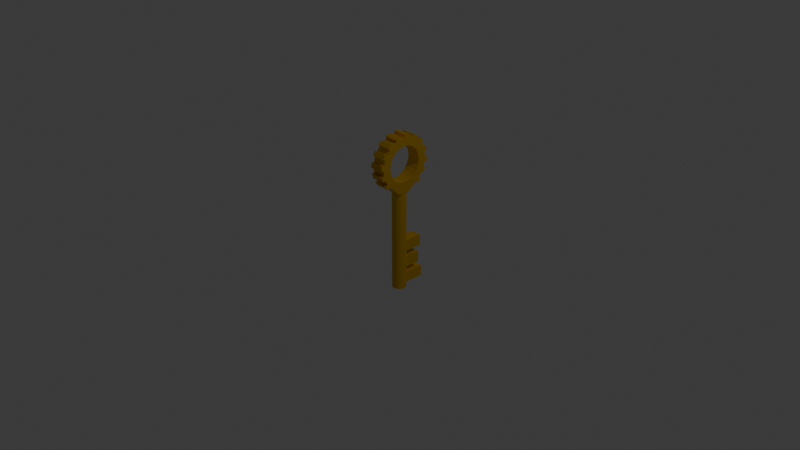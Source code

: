 # Source: key.blend  (saved by Blender 4.0.36; exported with 4.5.12 LTS)
import bpy
from mathutils import Matrix  # noqa: F401  (used for matrix-valued properties, if any)

bpy.ops.wm.read_factory_settings(use_empty=True)
scene = bpy.context.scene
scene.name = 'Scene'

# ---- collections
col_collection = bpy.data.collections.new('Collection'); scene.collection.children.link(col_collection)

# ---- materials (node trees are filled in below, after node groups)
mat_material_001 = bpy.data.materials.new('Material.001')
mat_material_001.use_transparent_shadow = False

# ---- node groups
ng_auto_smooth = bpy.data.node_groups.new('Auto Smooth', 'GeometryNodeTree')
_s = ng_auto_smooth.interface.new_socket(name='Geometry', in_out='OUTPUT', socket_type='NodeSocketGeometry')
_s = ng_auto_smooth.interface.new_socket(name='Geometry', in_out='INPUT', socket_type='NodeSocketGeometry')
_s = ng_auto_smooth.interface.new_socket(name='Angle', in_out='INPUT', socket_type='NodeSocketFloat')
_s.subtype = 'ANGLE'
_s.min_value = 0.0
_s.max_value = 3.142
ng_auto_smooth.is_modifier = True
_N = ng_auto_smooth.nodes; _L = ng_auto_smooth.links
n0 = _N.new('NodeGroupOutput'); n0.name = 'Group Output'; n0.location = (480, -100)
n1 = _N.new('NodeGroupInput'); n1.name = 'Group Input'; n1.location = (-420, -300)
n2 = _N.new('NodeGroupInput'); n2.name = 'Group Input.001'; n2.location = (-60, -100)
n3 = _N.new('GeometryNodeSetShadeSmooth'); n3.name = 'Set Shade Smooth'; n3.location = (120, -100)
n3.domain = 'EDGE'
n4 = _N.new('GeometryNodeSetShadeSmooth'); n4.name = 'Set Shade Smooth.001'; n4.location = (300, -100)
n5 = _N.new('GeometryNodeInputMeshEdgeAngle'); n5.name = 'Edge Angle'; n5.location = (-420, -220)
n6 = _N.new('GeometryNodeInputEdgeSmooth'); n6.name = 'Is Edge Smooth'; n6.location = (-60, -160)
n7 = _N.new('GeometryNodeInputShadeSmooth'); n7.name = 'Is Face Smooth'; n7.location = (-240, -340)
n8 = _N.new('FunctionNodeBooleanMath'); n8.name = 'Boolean Math'; n8.location = (-60, -220)
n9 = _N.new('FunctionNodeCompare'); n9.name = 'Compare'; n9.location = (-240, -180)
n9.operation = 'LESS_EQUAL'
_L.new(n5.outputs[0], n9.inputs[0])
_L.new(n4.outputs[0], n0.inputs[0])
_L.new(n1.outputs[1], n9.inputs[1])
_L.new(n9.outputs[0], n8.inputs[0])
_L.new(n7.outputs[0], n8.inputs[1])
_L.new(n2.outputs[0], n3.inputs[0])
_L.new(n6.outputs[0], n3.inputs[1])
_L.new(n3.outputs[0], n4.inputs[0])
_L.new(n8.outputs[0], n3.inputs[2])
n0.is_active_output = True

# ---- material node trees
mat_material_001.use_nodes = True; mat_material_001.node_tree.nodes.clear()
_N = mat_material_001.node_tree.nodes; _L = mat_material_001.node_tree.links
n0 = _N.new('ShaderNodeBsdfPrincipled'); n0.name = 'Principled BSDF'; n0.location = (10, 300)
n0.inputs[0].default_value = (0.8, 0.4814, 0.001635, 1.0)
n0.inputs[1].default_value = 0.9273
n0.inputs[2].default_value = 0.4318
n0.inputs[3].default_value = 1.45
n1 = _N.new('ShaderNodeOutputMaterial'); n1.name = 'Material Output'; n1.location = (300, 300)
_L.new(n0.outputs[0], n1.inputs[0])
n1.is_active_output = True

# ---- world
world_world = bpy.data.worlds.new('World'); scene.world = world_world
world_world.use_nodes = True; world_world.node_tree.nodes.clear()
_N = world_world.node_tree.nodes; _L = world_world.node_tree.links
n0 = _N.new('ShaderNodeOutputWorld'); n0.name = 'World Output'; n0.location = (300, 300)
n1 = _N.new('ShaderNodeBackground'); n1.name = 'Background'; n1.location = (10, 300)
n1.inputs[0].default_value = (0.05088, 0.05088, 0.05088, 1.0)
_L.new(n1.outputs[0], n0.inputs[0])
n0.is_active_output = True
world_world.color = (0.05088, 0.05088, 0.05088)
world_world.use_sun_shadow = False
world_world.sun_shadow_jitter_overblur = 0.0

# ---- cameras
cam_camera = bpy.data.cameras.new('Camera')
cam_camera.clip_end = 100.0
cam_camera.ortho_scale = 7.314

# ---- lights
light_light = bpy.data.lights.new('Light', 'POINT')
light_light.transmission_factor = 0.0
light_light.use_soft_falloff = False
light_light.energy = 1000.0
light_light.shadow_soft_size = 0.1
light_light.shadow_maximum_resolution = 0.006
light_light.use_absolute_resolution = True

# ---- meshes
me_cube_003 = bpy.data.meshes.new('Cube.003')
me_cube_003.from_pydata([(-1.0, 0.3085, -12.11), (-1.0, 0.3085, -10.11), (-1.0, 3.036, -12.11), (-1.0, 3.036, -10.11), (1.0, 0.3085, -12.11), (1.0, 0.3085, -10.11), (1.0, 3.036, -12.11), (1.0, 3.036, -10.11), (0.0, 0.8884, -12.98), (0.0, 0.8884, 5.228), (0.2413, 0.8713, -12.98), (0.2413, 0.8713, 5.228), (0.4733, 0.8207, -12.98), (0.4733, 0.8207, 5.228), (0.6871, 0.7387, -12.98), (0.6871, 0.7387, 5.228), (0.8745, 0.6282, -12.98), (0.8745, 0.6282, 5.228), (1.028, 0.4936, -12.98), (1.028, 0.4936, 5.228), (1.143, 0.34, -12.98), (1.143, 0.34, 5.228), (1.213, 0.1733, -12.98), (1.213, 0.1733, 5.228), (1.237, -1.192e-07, -12.98), (1.237, -1.192e-07, 5.228), (1.213, -0.1733, -12.98), (1.213, -0.1733, 5.228), (1.143, -0.34, -12.98), (1.143, -0.34, 5.228), (1.028, -0.4936, -12.98), (1.028, -0.4936, 5.228), (0.8745, -0.6282, -12.98), (0.8745, -0.6282, 5.228), (0.6871, -0.7387, -12.98), (0.6871, -0.7387, 5.228), (0.4733, -0.8207, -12.98), (0.4733, -0.8207, 5.228), (0.2413, -0.8713, -12.98), (0.2413, -0.8713, 5.228), (0.0, -0.8884, -12.98), (0.0, -0.8884, 5.228), (-0.2413, -0.8713, -12.98), (-0.2413, -0.8713, 5.228), (-0.4733, -0.8207, -12.98), (-0.4733, -0.8207, 5.228), (-0.6871, -0.7387, -12.98), (-0.6871, -0.7387, 5.228), (-0.8745, -0.6282, -12.98), (-0.8745, -0.6282, 5.228), (-1.028, -0.4936, -12.98), (-1.028, -0.4936, 5.228), (-1.143, -0.34, -12.98), (-1.143, -0.34, 5.228), (-1.213, -0.1733, -12.98), (-1.213, -0.1733, 5.228), (-1.237, -1.192e-07, -12.98), (-1.237, -1.192e-07, 5.228), (-1.213, 0.1733, -12.98), (-1.213, 0.1733, 5.228), (-1.143, -0.03004, -12.98), (-1.143, 0.34, 5.228), (-1.028, 0.1235, -12.98), (-1.028, 0.4936, 5.228), (-0.8745, 0.2582, -12.98), (-0.8745, 0.6282, 5.228), (-0.6871, 0.7387, -12.98), (-0.6871, 0.7387, 5.228), (-0.4733, 0.8207, -12.98), (-0.4733, 0.8207, 5.228), (-0.2413, 0.8713, -12.98), (-0.2413, 0.8713, 5.228), (1.314, 3.302, 10.51), (-1.14, 3.302, 10.51), (1.314, 3.239, 9.6), (-1.14, 3.239, 9.6), (1.314, 3.051, 8.727), (-1.14, 3.051, 8.727), (1.314, 2.746, 7.922), (-1.14, 2.746, 7.922), (1.314, 2.335, 7.216), (-1.14, 2.335, 7.216), (1.314, 1.834, 6.637), (-1.14, 1.834, 6.637), (0.9197, 0.8574, 5.199), (-0.7455, 0.8574, 5.199), (1.314, 0.6442, 5.244), (-1.14, 0.6442, 5.244), (1.314, -0.6442, 5.244), (-1.14, -0.6442, 5.244), (0.9197, -0.8574, 5.199), (-0.7455, -0.8574, 5.199), (1.314, -1.834, 6.637), (-1.14, -1.834, 6.637), (1.314, -2.335, 7.216), (-1.14, -2.335, 7.216), (1.314, -2.746, 7.922), (-1.14, -2.746, 7.922), (1.314, -3.051, 8.727), (-1.14, -3.051, 8.727), (1.314, -3.239, 9.6), (-1.14, -3.239, 9.6), (1.314, -3.302, 10.51), (-1.14, -3.302, 10.51), (1.314, -3.239, 11.42), (-1.14, -3.239, 11.42), (1.314, -3.051, 12.29), (-1.14, -3.051, 12.29), (1.314, -2.746, 13.1), (-1.14, -2.746, 13.1), (1.314, -2.335, 13.8), (-1.14, -2.335, 13.8), (1.314, -1.834, 14.38), (-1.14, -1.834, 14.38), (1.314, -1.264, 14.81), (-1.14, -1.264, 14.81), (1.314, -0.6442, 15.08), (-1.14, -0.6442, 15.08), (1.314, -1.192e-07, 15.16), (-1.14, -1.192e-07, 15.16), (1.314, 0.6442, 15.08), (-1.14, 0.6442, 15.08), (1.314, 1.264, 14.81), (-1.14, 1.264, 14.81), (1.314, 1.834, 14.38), (-1.14, 1.834, 14.38), (1.314, 2.335, 13.8), (-1.14, 2.335, 13.8), (1.314, 2.746, 13.1), (-1.14, 2.746, 13.1), (1.314, 3.051, 12.29), (-1.14, 3.051, 12.29), (1.314, 3.239, 11.42), (-1.14, 3.239, 11.42), (-1.0, 0.3085, -5.991), (-1.0, 0.3085, -3.991), (-1.0, 2.795, -5.991), (-1.0, 2.795, -3.991), (1.0, 0.3085, -5.991), (1.0, 0.3085, -3.991), (1.0, 2.795, -5.991), (1.0, 2.795, -3.991), (-1.0, 0.3085, -9.05), (-1.0, 0.3085, -7.05), (-1.0, 2.518, -9.05), (-1.0, 2.518, -7.05), (1.0, 0.3085, -9.05), (1.0, 0.3085, -7.05), (1.0, 2.518, -9.05), (1.0, 2.518, -7.05), (-1.14, 1.609, 12.75), (-1.14, 1.891, 12.26), (-1.14, 2.034, 9.072), (-1.14, 2.102, 9.25), (-1.14, 2.275, 10.48), (-1.14, 2.231, 9.852), (-1.14, 2.231, 11.1), (-1.14, 2.102, 11.7), (-1.14, 1.891, 8.695), (-1.14, -2.275, 10.48), (-1.14, -2.231, 9.852), (-1.14, -2.231, 11.1), (-1.14, -1.891, 8.695), (-1.14, -2.102, 9.25), (-1.14, -1.891, 12.26), (-1.14, -2.034, 11.88), (-1.14, -2.102, 11.7), (-1.14, -1.264, 13.14), (-1.14, -0.4438, 13.62), (-1.14, 0.4438, 13.62), (-1.14, 0.0, 13.68), (-1.14, -0.8705, 13.44), (-1.14, -1.609, 8.209), (-1.14, -1.609, 12.75), (-1.14, -1.264, 7.81), (-1.14, -0.8705, 7.514), (-1.14, 0.4438, 7.331), (-1.14, 0.0, 7.27), (-1.14, -0.4438, 7.331), (-1.14, 0.8705, 13.44), (-1.14, 1.609, 8.209), (-1.14, 0.8705, 7.514), (-1.14, 1.264, 7.81), (-1.14, 1.264, 13.14), (1.314, -2.231, 9.852), (1.314, -1.891, 8.695), (1.314, -1.609, 8.209), (1.314, -2.102, 9.25), (1.314, -0.8705, 7.514), (1.314, -1.264, 7.81), (1.314, 0.0, 7.27), (1.314, -0.4438, 7.331), (1.314, 0.8705, 7.514), (1.314, 1.609, 8.209), (1.314, 1.891, 8.695), (1.314, 1.264, 7.81), (1.314, 2.102, 9.25), (1.314, 2.275, 10.48), (1.314, 2.231, 11.1), (1.314, 2.231, 9.852), (1.314, 2.225, 11.13), (1.314, 0.4438, 7.331), (1.314, -2.275, 10.48), (1.314, -2.102, 11.7), (1.314, -2.231, 11.1), (1.314, -1.609, 12.75), (1.314, -0.8705, 13.44), (1.314, -1.264, 13.14), (1.314, -1.891, 12.26), (1.314, 0.0, 13.68), (1.314, 0.8705, 13.44), (1.314, 0.4438, 13.62), (1.314, 1.609, 12.75), (1.314, 2.102, 11.7), (1.314, 1.891, 12.26), (1.314, 1.264, 13.14), (1.314, -0.4438, 13.62), (1.314, 3.302, 10.51), (-1.14, 3.302, 10.51), (1.314, 3.239, 9.6), (1.314, 3.051, 8.727), (-1.14, 3.051, 8.727), (1.314, 2.746, 7.922), (1.314, 2.335, 7.216), (-1.14, 2.335, 7.216), (1.314, 1.834, 6.637), (1.314, -2.746, 7.922), (-1.14, -2.746, 7.922), (1.314, -3.239, 9.6), (-1.14, -3.239, 9.6), (1.314, -3.239, 11.42), (-1.14, -3.239, 11.42), (1.314, -2.746, 13.1), (-1.14, -2.746, 13.1), (1.314, -1.834, 14.38), (-1.14, -1.834, 14.38), (1.314, -0.6442, 15.08), (-1.14, -0.6442, 15.08), (1.314, 0.6442, 15.08), (-1.14, 0.6442, 15.08), (1.314, 1.834, 14.38), (-1.14, 1.834, 14.38), (1.314, 2.746, 13.1), (-1.14, 2.746, 13.1), (1.314, 3.239, 11.42), (-1.14, 3.239, 11.42), (-1.14, 2.034, 9.072), (-1.14, 2.102, 9.25), (-1.14, 2.231, 11.1), (-1.14, 2.102, 11.7), (-1.14, 1.891, 8.695), (-1.14, -2.231, 9.852), (-1.14, -2.102, 9.25), (-1.14, -1.891, 12.26), (-1.14, -2.034, 11.88), (-1.14, -0.4438, 13.62), (-1.14, 0.0, 13.68), (-1.14, -0.8705, 13.44), (-1.14, -1.609, 12.75), (-1.14, -1.609, 8.209), (-1.14, -1.264, 7.81), (-1.14, 0.4438, 7.331), (-1.14, 0.0, 7.27), (-1.14, 0.8705, 7.514), (-1.14, 1.609, 8.209), (-1.14, 1.264, 7.81), (1.314, -1.609, 8.209), (1.314, -2.231, 9.852), (1.314, -2.102, 9.25), (1.314, -0.8705, 7.514), (1.314, -1.264, 7.81), (1.314, -0.4438, 7.331), (1.314, 1.609, 8.209), (-1.14, -0.4438, 7.331), (1.314, 0.8705, 7.514), (1.314, 1.264, 7.81), (1.314, 2.231, 11.1), (1.314, 2.102, 9.25), (1.314, 2.231, 9.852), (1.314, 0.4438, 7.331), (1.314, -2.275, 10.48), (1.314, -1.891, 12.26), (1.314, 2.225, 11.13), (1.314, 2.102, 11.7), (1.314, 1.609, 12.75), (1.314, 1.891, 12.26), (1.314, 1.264, 13.14), (1.314, -0.4438, 13.62), (-1.14, 3.239, 9.6), (-1.14, 2.746, 7.922), (-1.14, 1.834, 6.637), (-1.14, -2.102, 11.7), (-1.14, 2.231, 9.852), (-1.14, -2.231, 11.1), (-1.14, 0.4438, 13.62), (-1.14, 0.8705, 13.44), (1.314, -1.891, 8.695), (1.314, 0.0, 7.27), (1.314, 1.891, 8.695), (1.314, 2.275, 10.48), (1.314, -2.231, 11.1), (1.314, -1.609, 12.75), (1.314, -1.264, 13.14), (1.314, 0.0, 13.68), (1.314, 0.4438, 13.62), (1.314, -2.335, 7.216), (-1.14, -2.335, 7.216), (1.314, -3.051, 8.727), (-1.14, -3.051, 8.727), (1.314, -3.302, 10.51), (-1.14, -3.302, 10.51), (1.314, -3.051, 12.29), (-1.14, -3.051, 12.29), (1.314, -2.335, 13.8), (-1.14, -2.335, 13.8), (1.314, -1.264, 14.81), (-1.14, -1.264, 14.81), (1.314, -1.192e-07, 15.16), (-1.14, -1.192e-07, 15.16), (1.314, 1.264, 14.81), (-1.14, 1.264, 14.81), (1.314, 2.335, 13.8), (-1.14, 2.335, 13.8), (1.314, 3.051, 12.29), (-1.14, 3.051, 12.29), (-1.14, 1.609, 12.75), (-1.14, 1.891, 12.26), (-1.14, 2.275, 10.48), (-1.14, -1.891, 8.695), (-1.14, -0.8705, 7.514), (-1.14, 1.264, 13.14), (1.314, -2.102, 11.7), (1.314, -0.8705, 13.44), (1.314, 0.8705, 13.44), (-1.14, -2.275, 10.48), (-1.14, -1.264, 13.14), (1.314, 2.561, 6.828), (-1.14, 2.561, 6.828), (1.314, 2.06, 6.249), (-1.14, 2.06, 6.249), (1.314, 3.365, 8.49), (-1.14, 3.365, 8.49), (1.314, 3.059, 7.685), (-1.14, 3.059, 7.685), (1.314, 3.656, 10.46), (-1.14, 3.656, 10.46), (1.314, 3.593, 9.551), (-1.14, 3.593, 9.551), (1.314, 3.579, 11.56), (-1.14, 3.579, 11.56), (1.314, 3.391, 12.44), (-1.14, 3.391, 12.44), (1.314, 3.021, 13.41), (-1.14, 3.021, 13.41), (1.314, 2.61, 14.12), (-1.14, 2.61, 14.12), (1.314, 2.002, 14.82), (-1.14, 2.002, 14.82), (1.314, 1.431, 15.25), (-1.14, 1.431, 15.25), (1.314, 0.6791, 15.57), (-1.14, 0.6791, 15.57), (1.314, 0.03489, 15.66), (-1.14, 0.03489, 15.66), (1.314, -0.7475, 15.56), (-1.14, -0.7475, 15.56), (1.314, -1.367, 15.29), (-1.14, -1.367, 15.29), (1.314, -2.06, 14.77), (-1.14, -2.06, 14.77), (1.314, -2.561, 14.19), (-1.14, -2.561, 14.19), (1.314, -3.059, 13.33), (-1.14, -3.059, 13.33), (1.314, -3.365, 12.53), (-1.14, -3.365, 12.53), (1.314, -3.593, 11.47), (-1.14, -3.593, 11.47), (1.314, -3.656, 10.56), (-1.14, -3.656, 10.56), (1.314, -3.579, 9.455), (-1.14, -3.579, 9.455), (1.314, -3.391, 8.581), (-1.14, -3.391, 8.581), (1.314, -3.021, 7.604), (-1.14, -3.021, 7.604), (1.314, -2.61, 6.898), (-1.14, -2.61, 6.898)], [], [(0, 1, 3, 2), (2, 3, 7, 6), (6, 7, 5, 4), (4, 5, 1, 0), (2, 6, 4, 0), (7, 3, 1, 5), (8, 9, 11, 10), (10, 11, 13, 12), (12, 13, 15, 14), (14, 15, 17, 16), (16, 17, 19, 18), (18, 19, 21, 20), (20, 21, 23, 22), (22, 23, 25, 24), (24, 25, 27, 26), (26, 27, 29, 28), (28, 29, 31, 30), (30, 31, 33, 32), (32, 33, 35, 34), (34, 35, 37, 36), (36, 37, 39, 38), (38, 39, 41, 40), (40, 41, 43, 42), (42, 43, 45, 44), (44, 45, 47, 46), (46, 47, 49, 48), (48, 49, 51, 50), (50, 51, 53, 52), (52, 53, 55, 54), (54, 55, 57, 56), (56, 57, 59, 58), (58, 59, 60), (59, 61, 60), (60, 61, 63, 62), (62, 63, 65, 64), (64, 65, 67, 66), (66, 67, 69, 68), (25, 23, 21, 19, 17, 15, 13, 11, 9, 71, 69, 67, 65, 63, 61, 59, 57, 55, 53, 51, 49, 47, 45, 43, 41, 39, 37, 35, 33, 31, 29, 27), (68, 69, 71, 70), (70, 71, 9, 8), (70, 8, 10, 12, 14, 16, 18, 20, 22, 24, 26, 28, 30, 32, 34, 36, 38, 40, 42, 44, 46, 48, 50, 52, 54, 56, 58, 60, 62, 64, 66, 68), (178, 175, 329, 273), (74, 76, 77, 75), (204, 202, 280, 300), (78, 80, 81, 79), (197, 198, 276, 299), (82, 84, 85, 83), (84, 86, 87, 85), (86, 25, 57, 87), (25, 88, 89, 57), (88, 90, 91, 89), (90, 92, 93, 91), (92, 94, 95, 93), (120, 121, 239, 238), (96, 98, 99, 97), (173, 167, 335, 258), (100, 102, 103, 101), (167, 171, 257, 335), (104, 106, 107, 105), (190, 201, 279, 297), (108, 110, 111, 109), (195, 193, 272, 275), (112, 114, 115, 113), (116, 117, 237, 236), (116, 118, 119, 117), (198, 200, 282, 276), (120, 122, 123, 121), (193, 194, 298, 272), (124, 126, 127, 125), (159, 161, 293, 334), (128, 130, 131, 129), (77, 79, 81, 83, 85, 87, 57, 89, 91, 93, 95, 97, 99, 101, 103, 105, 107, 165, 166, 161, 159, 160, 163, 162, 172, 174, 175, 178, 177, 176, 181, 182, 180, 158, 152), (165, 107, 109, 111, 113, 115, 117, 119, 121, 123, 125, 127, 129, 131, 133, 73, 75, 77, 152, 153, 155, 154, 156, 157, 151, 150, 183, 179, 169, 170, 168, 171, 167, 173, 164), (82, 83, 290, 225), (132, 72, 73, 133), (184, 100, 98, 96, 94, 92, 90, 88, 25, 86, 84, 82, 80, 78, 76, 74, 72, 132, 200, 198, 197, 199, 196, 194, 193, 195, 192, 201, 190, 191, 188, 189, 186, 185, 187), (200, 132, 130, 128, 126, 124, 122, 120, 118, 116, 114, 112, 110, 108, 106, 104, 102, 100, 184, 202, 204, 203, 208, 205, 207, 206, 216, 209, 211, 210, 215, 212, 214, 213), (134, 135, 137, 136), (136, 137, 141, 140), (140, 141, 139, 138), (138, 139, 135, 134), (136, 140, 138, 134), (141, 137, 135, 139), (142, 143, 145, 144), (144, 145, 149, 148), (148, 149, 147, 146), (146, 147, 143, 142), (144, 148, 146, 142), (149, 145, 143, 147), (112, 113, 235, 234), (160, 159, 334, 251), (194, 196, 277, 298), (151, 157, 249, 326), (78, 79, 289, 222), (187, 185, 296, 268), (108, 109, 233, 232), (185, 186, 266, 296), (74, 75, 288, 219), (191, 190, 297, 271), (182, 181, 263, 265), (104, 105, 231, 230), (186, 189, 270, 266), (169, 179, 295, 294), (212, 215, 286, 284), (177, 178, 273, 262), (100, 101, 229, 228), (214, 212, 284, 285), (183, 150, 325, 330), (170, 169, 294, 256), (200, 213, 283, 282), (158, 180, 264, 250), (161, 166, 291, 293), (96, 97, 227, 226), (133, 131, 324, 245), (175, 174, 260, 329), (129, 127, 322, 243), (202, 184, 267, 280), (155, 153, 247, 292), (125, 123, 320, 241), (201, 192, 274, 279), (172, 162, 328, 259), (217, 219, 346, 344), (221, 220, 340, 341), (225, 290, 339, 338), (227, 306, 387, 385), (308, 307, 382, 383), (231, 310, 379, 377), (312, 311, 374, 375), (235, 314, 371, 369), (236, 237, 365, 364), (238, 239, 361, 360), (240, 241, 357, 356), (321, 242, 352, 354), (324, 323, 350, 351), (293, 300, 280, 334), (291, 331, 300, 293), (254, 253, 281, 331, 291), (258, 301, 281, 253), (335, 302, 301, 258), (257, 332, 302, 335), (255, 287, 332, 257), (256, 303, 287, 255), (294, 304, 303, 256), (295, 333, 304, 294), (330, 286, 333, 295), (330, 325, 284, 286), (325, 326, 285, 284), (326, 249, 283, 285), (249, 248, 276, 282, 283), (248, 327, 299, 276), (327, 292, 278, 299), (292, 247, 277, 278), (247, 246, 250, 298, 277), (250, 264, 272, 298), (264, 265, 275, 272), (265, 263, 274, 275), (263, 261, 279, 274), (261, 262, 297, 279), (262, 273, 271, 297), (273, 329, 269, 271), (329, 260, 270, 269), (259, 266, 270, 260), (328, 296, 266, 259), (252, 268, 296, 328), (251, 267, 268, 252), (267, 251, 334, 280), (199, 197, 299, 278), (206, 207, 302, 332), (95, 94, 305, 306), (179, 183, 330, 295), (124, 125, 241, 240), (94, 96, 226, 305), (210, 211, 304, 333), (99, 98, 307, 308), (128, 129, 243, 242), (207, 205, 301, 302), (98, 100, 228, 307), (205, 208, 281, 301), (215, 210, 333, 286), (103, 102, 309, 310), (211, 209, 303, 304), (216, 206, 332, 287), (102, 104, 230, 309), (203, 204, 300, 331), (132, 133, 245, 244), (107, 106, 311, 312), (213, 214, 285, 283), (106, 108, 232, 311), (209, 216, 287, 303), (208, 203, 331, 281), (111, 110, 313, 314), (110, 112, 234, 313), (75, 73, 218, 288), (115, 114, 315, 316), (79, 77, 221, 289), (114, 116, 236, 315), (153, 152, 246, 247), (83, 81, 224, 290), (119, 118, 317, 318), (157, 156, 248, 249), (118, 120, 238, 317), (152, 158, 250, 246), (123, 122, 319, 320), (163, 160, 251, 252), (122, 124, 240, 319), (165, 164, 253, 254), (127, 126, 321, 322), (168, 170, 256, 255), (126, 128, 242, 321), (171, 168, 255, 257), (131, 130, 323, 324), (164, 173, 258, 253), (130, 132, 244, 323), (174, 172, 259, 260), (176, 177, 262, 261), (181, 176, 261, 263), (180, 182, 265, 264), (166, 165, 254, 291), (73, 72, 217, 218), (184, 187, 268, 267), (72, 74, 219, 217), (189, 188, 269, 270), (77, 76, 220, 221), (188, 191, 271, 269), (97, 95, 306, 227), (76, 78, 222, 220), (101, 99, 308, 229), (81, 80, 223, 224), (105, 103, 310, 231), (80, 82, 225, 223), (150, 151, 326, 325), (192, 195, 275, 274), (109, 107, 312, 233), (154, 155, 292, 327), (113, 111, 314, 235), (156, 154, 327, 248), (196, 199, 278, 277), (117, 115, 316, 237), (162, 163, 252, 328), (121, 119, 318, 239), (336, 338, 339, 337), (224, 223, 336, 337), (290, 224, 337, 339), (223, 225, 338, 336), (340, 342, 343, 341), (222, 289, 343, 342), (220, 222, 342, 340), (289, 221, 341, 343), (344, 346, 347, 345), (219, 288, 347, 346), (218, 217, 344, 345), (288, 218, 345, 347), (350, 348, 349, 351), (244, 245, 349, 348), (245, 324, 351, 349), (323, 244, 348, 350), (354, 352, 353, 355), (242, 243, 353, 352), (243, 322, 355, 353), (322, 321, 354, 355), (358, 356, 357, 359), (320, 319, 358, 359), (241, 320, 359, 357), (319, 240, 356, 358), (362, 360, 361, 363), (317, 238, 360, 362), (239, 318, 363, 361), (318, 317, 362, 363), (366, 364, 365, 367), (316, 315, 366, 367), (237, 316, 367, 365), (315, 236, 364, 366), (370, 368, 369, 371), (314, 313, 370, 371), (234, 235, 369, 368), (313, 234, 368, 370), (374, 372, 373, 375), (232, 233, 373, 372), (311, 232, 372, 374), (233, 312, 375, 373), (378, 376, 377, 379), (310, 309, 378, 379), (309, 230, 376, 378), (230, 231, 377, 376), (382, 380, 381, 383), (228, 229, 381, 380), (229, 308, 383, 381), (307, 228, 380, 382), (386, 384, 385, 387), (306, 305, 386, 387), (305, 226, 384, 386), (226, 227, 385, 384)])
me_cube_003.polygons.foreach_set('use_smooth', [1, 1, 1, 1, 1, 1, 1, 1, 1, 1, 1, 1, 1, 1, 1, 1, 1, 1, 1, 1, 1, 1, 1, 1, 1, 1, 1, 1, 1, 1, 1, 1, 1, 1, 1, 1, 1, 1, 1, 1, 1, 1, 1, 1, 1, 1, 1, 1, 1, 1, 1, 1, 1, 1, 1, 1, 1, 1, 1, 1, 1, 1, 1, 1, 1, 1, 1, 1, 1, 1, 1, 1, 1, 1, 1, 1, 1, 1, 1, 1, 1, 1, 1, 1, 1, 1, 1, 1, 1, 1, 1, 1, 1, 1, 1, 1, 1, 1, 1, 1, 1, 1, 1, 1, 1, 1, 1, 1, 1, 1, 1, 1, 1, 1, 1, 1, 1, 1, 1, 1, 1, 1, 1, 1, 1, 1, 1, 1, 1, 1, 1, 1, 1, 1, 0, 0, 0, 0, 0, 0, 0, 0, 0, 0, 0, 0, 0, 0, 0, 0, 0, 0, 0, 0, 0, 0, 0, 0, 0, 0, 0, 0, 0, 0, 0, 0, 1, 1, 1, 1, 1, 1, 1, 1, 1, 1, 1, 1, 1, 1, 1, 1, 1, 1, 1, 1, 1, 1, 1, 1, 1, 1, 1, 1, 1, 1, 1, 1, 1, 1, 1, 1, 1, 1, 1, 1, 1, 1, 1, 1, 1, 1, 1, 1, 1, 1, 1, 1, 1, 1, 1, 1, 1, 1, 1, 1, 1, 1, 1, 1, 1, 1, 1, 1, 1, 1, 1, 1, 1, 1, 1, 1, 1, 1, 1, 1, 1, 1, 1, 1, 1, 1, 1, 1, 1, 1, 1, 1, 1, 1, 1, 1, 1, 1, 1, 1, 1, 1, 1, 1, 1, 1, 1, 1, 1, 1, 1, 1, 1, 1, 1, 1, 1, 1, 1, 1, 1, 1, 1, 1, 1, 1])
me_cube_003.polygons.foreach_set('material_index', [0, 0, 0, 0, 0, 0, 0, 0, 0, 0, 0, 0, 0, 0, 0, 0, 0, 0, 0, 0, 0, 0, 0, 0, 0, 0, 0, 0, 0, 0, 0, 0, 0, 0, 0, 0, 0, 0, 0, 0, 0, 0, 0, 0, 0, 0, 0, 0, 0, 0, 0, 0, 0, 0, 0, 0, 0, 0, 0, 0, 0, 0, 0, 0, 0, 0, 0, 0, 0, 0, 0, 0, 0, 0, 0, 0, 0, 0, 0, 0, 0, 0, 0, 0, 0, 0, 0, 0, 0, 0, 0, 0, 0, 0, 0, 0, 0, 0, 0, 0, 0, 0, 0, 0, 0, 0, 0, 0, 0, 0, 0, 0, 0, 0, 0, 0, 0, 0, 0, 0, 0, 0, 0, 0, 0, 0, 0, 0, 0, 0, 0, 0, 0, 0, 18046, 18046, 18046, 18046, 18046, 18046, 18046, 18046, 18046, 18046, 18046, 18046, 18046, 18046, 18046, 18046, 18046, 18046, 18046, 18046, 18046, 18046, 18046, 18046, 18046, 18046, 18046, 18046, 18046, 18046, 18046, 18046, 0, 0, 0, 0, 0, 0, 0, 0, 0, 0, 0, 0, 0, 0, 0, 0, 0, 0, 0, 0, 0, 0, 0, 0, 0, 0, 0, 0, 0, 0, 0, 0, 0, 0, 0, 0, 0, 0, 0, 0, 0, 0, 0, 0, 0, 0, 0, 0, 0, 0, 0, 0, 0, 0, 0, 0, 0, 0, 0, 0, 0, 0, 0, 0, 0, 0, 0, 0, 0, 0, 0, 0, 0, 0, 0, 0, 0, 0, 0, 0, 0, 0, 0, 0, 0, 0, 0, 0, 0, 0, 0, 0, 0, 0, 0, 0, 0, 0, 0, 0, 0, 0, 0, 0, 0, 0, 0, 0, 0, 0, 0, 0, 0, 0, 0, 0, 0, 0, 0, 0, 0, 0, 0, 0, 0, 0])
_uv = me_cube_003.uv_layers.new(name='UVMap')
_uv.uv.foreach_set('vector', [0.375, 0.0, 0.625, 0.0, 0.625, 0.25, 0.375, 0.25, 0.375, 0.25, 0.625, 0.25, 0.625, 0.5, 0.375, 0.5, 0.375, 0.5, 0.625, 0.5, 0.625, 0.75, 0.375, 0.75, 0.375, 0.75, 0.625, 0.75, 0.625, 1.0, 0.375, 1.0, 0.125, 0.5, 0.375, 0.5, 0.375, 0.75, 0.125, 0.75, 0.625, 0.5, 0.875, 0.5, 0.875, 0.75, 0.625, 0.75, 1.0, 0.5, 1.0, 1.0, 0.9688, 1.0, 0.9688, 0.5, 0.9688, 0.5, 0.9688, 1.0, 0.9375, 1.0, 0.9375, 0.5, 0.9375, 0.5, 0.9375, 1.0, 0.9062, 1.0, 0.9062, 0.5, 0.9062, 0.5, 0.9062, 1.0, 0.875, 1.0, 0.875, 0.5, 0.875, 0.5, 0.875, 1.0, 0.8438, 1.0, 0.8438, 0.5, 0.8438, 0.5, 0.8438, 1.0, 0.8125, 1.0, 0.8125, 0.5, 0.8125, 0.5, 0.8125, 1.0, 0.7812, 1.0, 0.7812, 0.5, 0.7812, 0.5, 0.7812, 1.0, 0.75, 1.0, 0.75, 0.5, 0.75, 0.5, 0.75, 1.0, 0.7188, 1.0, 0.7188, 0.5, 0.7188, 0.5, 0.7188, 1.0, 0.6875, 1.0, 0.6875, 0.5, 0.6875, 0.5, 0.6875, 1.0, 0.6562, 1.0, 0.6562, 0.5, 0.6562, 0.5, 0.6562, 1.0, 0.625, 1.0, 0.625, 0.5, 0.625, 0.5, 0.625, 1.0, 0.5938, 1.0, 0.5938, 0.5, 0.5938, 0.5, 0.5938, 1.0, 0.5625, 1.0, 0.5625, 0.5, 0.5625, 0.5, 0.5625, 1.0, 0.5312, 1.0, 0.5312, 0.5, 0.5312, 0.5, 0.5312, 1.0, 0.5, 1.0, 0.5, 0.5, 0.5, 0.5, 0.5, 1.0, 0.4688, 1.0, 0.4688, 0.5, 0.4688, 0.5, 0.4688, 1.0, 0.4375, 1.0, 0.4375, 0.5, 0.4375, 0.5, 0.4375, 1.0, 0.4062, 1.0, 0.4062, 0.5, 0.4062, 0.5, 0.4062, 1.0, 0.375, 1.0, 0.375, 0.5, 0.375, 0.5, 0.375, 1.0, 0.3438, 1.0, 0.3438, 0.5, 0.3438, 0.5, 0.3438, 1.0, 0.3125, 1.0, 0.3125, 0.5, 0.3125, 0.5, 0.3125, 1.0, 0.2812, 1.0, 0.2812, 0.5, 0.2812, 0.5, 0.2812, 1.0, 0.25, 1.0, 0.25, 0.5, 0.25, 0.5, 0.25, 1.0, 0.2188, 1.0, 0.2188, 0.5, 0.2188, 0.5, 0.2188, 1.0, 0.1875, 0.5, 0.2188, 1.0, 0.1875, 1.0, 0.1875, 0.5, 0.1875, 0.5, 0.1875, 1.0, 0.1562, 1.0, 0.1562, 0.5, 0.1562, 0.5, 0.1562, 1.0, 0.125, 1.0, 0.125, 0.5, 0.125, 0.5, 0.125, 1.0, 0.09375, 1.0, 0.09375, 0.5, 0.09375, 0.5, 0.09375, 1.0, 0.0625, 1.0, 0.0625, 0.5, 0.49, 0.25, 0.4854, 0.2968, 0.4717, 0.3418, 0.4496, 0.3833, 0.4197, 0.4197, 0.3833, 0.4496, 0.3418, 0.4717, 0.2968, 0.4854, 0.25, 0.49, 0.2032, 0.4854, 0.1582, 0.4717, 0.1167, 0.4496, 0.08029, 0.4197, 0.05045, 0.3833, 0.02827, 0.3418, 0.01461, 0.2968, 0.01, 0.25, 0.01461, 0.2032, 0.02827, 0.1582, 0.05045, 0.1167, 0.08029, 0.08029, 0.1167, 0.05045, 0.1582, 0.02827, 0.2032, 0.01461, 0.25, 0.01, 0.2968, 0.01461, 0.3418, 0.02827, 0.3833, 0.05045, 0.4197, 0.08029, 0.4496, 0.1167, 0.4717, 0.1582, 0.4854, 0.2032, 0.0625, 0.5, 0.0625, 1.0, 0.03125, 1.0, 0.03125, 0.5, 0.03125, 0.5, 0.03125, 1.0, 0.0, 1.0, 0.0, 0.5, 0.7032, 0.4854, 0.75, 0.49, 0.7968, 0.4854, 0.8418, 0.4717, 0.8833, 0.4496, 0.9197, 0.4197, 0.9496, 0.3833, 0.9717, 0.3418, 0.9854, 0.2968, 0.99, 0.25, 0.9854, 0.2032, 0.9717, 0.1582, 0.9496, 0.1167, 0.9197, 0.08029, 0.8833, 0.05045, 0.8418, 0.02827, 0.7968, 0.01461, 0.75, 0.01, 0.7032, 0.01461, 0.6582, 0.02827, 0.6167, 0.05045, 0.5803, 0.08029, 0.5504, 0.1167, 0.5283, 0.1582, 0.5146, 0.2032, 0.51, 0.25, 0.5146, 0.2968, 0.5283, 0.3418, 0.5504, 0.3833, 0.5803, 0.4197, 0.6167, 0.4496, 0.6582, 0.4717, 0.4001, 0.2167, 0.3941, 0.1856, 0.3941, 0.1856, 0.4001, 0.2167, 0.9688, 0.5, 0.9375, 0.5, 0.9375, 1.0, 0.9688, 1.0, 0.7183, 0.08791, 0.7503, 0.08475, 0.7503, 0.08475, 0.7183, 0.08791, 0.9062, 0.5, 0.875, 0.5, 0.875, 1.0, 0.9062, 1.0, 0.7503, 0.4153, 0.7183, 0.4121, 0.7183, 0.4121, 0.7503, 0.4153, 0.8438, 0.5, 0.8125, 0.5, 0.8125, 1.0, 0.8438, 1.0, 0.8125, 0.5, 0.7812, 0.5, 0.7812, 1.0, 0.8125, 1.0, 0.7812, 0.5, 0.75, 0.5, 0.75, 1.0, 0.7812, 1.0, 0.75, 0.5, 0.7188, 0.5, 0.7188, 1.0, 0.75, 1.0, 0.7188, 0.5, 0.6875, 0.5, 0.6875, 1.0, 0.7188, 1.0, 0.6875, 0.5, 0.6562, 0.5, 0.6562, 1.0, 0.6875, 1.0, 0.6562, 0.5, 0.625, 0.5, 0.625, 1.0, 0.6562, 1.0, 0.2188, 0.5, 0.2188, 1.0, 0.2188, 1.0, 0.2188, 0.5, 0.5938, 0.5, 0.5625, 0.5, 0.5625, 1.0, 0.5938, 1.0, 0.1339, 0.1331, 0.1134, 0.1582, 0.1134, 0.1582, 0.1339, 0.1331, 0.5312, 0.5, 0.5, 0.5, 0.5, 1.0, 0.5312, 1.0, 0.1134, 0.1582, 0.09815, 0.1867, 0.09815, 0.1867, 0.1134, 0.1582, 0.4688, 0.5, 0.4375, 0.5, 0.4375, 1.0, 0.4688, 1.0, 0.9019, 0.25, 0.9001, 0.2833, 0.9001, 0.2833, 0.9019, 0.25, 0.4062, 0.5, 0.375, 0.5, 0.375, 1.0, 0.4062, 1.0, 0.8824, 0.3424, 0.8643, 0.367, 0.8643, 0.367, 0.8824, 0.3424, 0.3438, 0.5, 0.3125, 0.5, 0.3125, 1.0, 0.3438, 1.0, 0.2812, 0.5, 0.2812, 1.0, 0.2812, 1.0, 0.2812, 0.5, 0.2812, 0.5, 0.25, 0.5, 0.25, 1.0, 0.2812, 1.0, 0.7183, 0.4121, 0.7167, 0.4116, 0.7167, 0.4116, 0.7183, 0.4121, 0.2188, 0.5, 0.1875, 0.5, 0.1875, 1.0, 0.2188, 1.0, 0.8643, 0.367, 0.8406, 0.3874, 0.8406, 0.3874, 0.8643, 0.367, 0.1562, 0.5, 0.125, 0.5, 0.125, 1.0, 0.1562, 1.0, 0.2503, 0.08475, 0.2183, 0.08791, 0.2183, 0.08791, 0.2503, 0.08475, 0.09375, 0.5, 0.0625, 0.5, 0.0625, 1.0, 0.09375, 1.0, 0.3418, 0.4717, 0.3833, 0.4496, 0.4197, 0.4197, 0.4496, 0.3833, 0.4717, 0.3418, 0.4854, 0.2968, 0.49, 0.25, 0.4854, 0.2032, 0.4717, 0.1582, 0.4496, 0.1167, 0.4197, 0.08029, 0.3833, 0.05045, 0.3418, 0.02827, 0.2968, 0.01461, 0.25, 0.01, 0.2032, 0.01461, 0.1582, 0.02827, 0.1783, 0.1022, 0.1874, 0.09731, 0.2183, 0.08791, 0.2503, 0.08475, 0.2823, 0.08794, 0.3128, 0.09735, 0.3406, 0.1126, 0.3643, 0.133, 0.3824, 0.1576, 0.3941, 0.1856, 0.4001, 0.2167, 0.4019, 0.25, 0.4001, 0.2833, 0.3941, 0.3144, 0.3824, 0.3424, 0.3643, 0.367, 0.3406, 0.3874, 0.3218, 0.3978, 0.1783, 0.1022, 0.1582, 0.02827, 0.1167, 0.05045, 0.08029, 0.08029, 0.05045, 0.1167, 0.02827, 0.1582, 0.01461, 0.2032, 0.01, 0.25, 0.01461, 0.2968, 0.02827, 0.3418, 0.05045, 0.3833, 0.08029, 0.4197, 0.1167, 0.4496, 0.1582, 0.4717, 0.2032, 0.4854, 0.25, 0.49, 0.2968, 0.4854, 0.3418, 0.4717, 0.3218, 0.3978, 0.3128, 0.4027, 0.2823, 0.4121, 0.2503, 0.4153, 0.2183, 0.4121, 0.1874, 0.4027, 0.1589, 0.3874, 0.1339, 0.3669, 0.1134, 0.3418, 0.09815, 0.3133, 0.08875, 0.2822, 0.08558, 0.25, 0.08875, 0.2178, 0.09815, 0.1867, 0.1134, 0.1582, 0.1339, 0.1331, 0.1589, 0.1126, 0.8438, 0.5, 0.8438, 1.0, 0.8438, 1.0, 0.8438, 0.5, 0.03125, 0.5, 0.0, 0.5, 0.0, 1.0, 0.03125, 1.0, 0.7823, 0.08794, 0.7968, 0.01461, 0.8418, 0.02827, 0.8833, 0.05045, 0.9197, 0.08029, 0.9496, 0.1167, 0.9717, 0.1582, 0.9854, 0.2032, 0.99, 0.25, 0.9854, 0.2968, 0.9717, 0.3418, 0.9496, 0.3833, 0.9197, 0.4197, 0.8833, 0.4496, 0.8418, 0.4717, 0.7968, 0.4854, 0.75, 0.49, 0.7032, 0.4854, 0.7167, 0.4116, 0.7183, 0.4121, 0.7503, 0.4153, 0.7823, 0.4121, 0.8128, 0.4027, 0.8406, 0.3874, 0.8643, 0.367, 0.8824, 0.3424, 0.894, 0.3144, 0.9001, 0.2833, 0.9019, 0.25, 0.9001, 0.2167, 0.894, 0.1856, 0.8824, 0.1576, 0.8643, 0.133, 0.8406, 0.1126, 0.8128, 0.09735, 0.7167, 0.4116, 0.7032, 0.4854, 0.6582, 0.4717, 0.6167, 0.4496, 0.5803, 0.4197, 0.5504, 0.3833, 0.5283, 0.3418, 0.5146, 0.2968, 0.51, 0.25, 0.5146, 0.2032, 0.5283, 0.1582, 0.5504, 0.1167, 0.5803, 0.08029, 0.6167, 0.05045, 0.6582, 0.02827, 0.7032, 0.01461, 0.75, 0.01, 0.7968, 0.01461, 0.7823, 0.08794, 0.7503, 0.08475, 0.7183, 0.08791, 0.6874, 0.09731, 0.6589, 0.1126, 0.6339, 0.1331, 0.6134, 0.1582, 0.5981, 0.1867, 0.5888, 0.2178, 0.5856, 0.25, 0.5888, 0.2822, 0.5981, 0.3133, 0.6134, 0.3418, 0.6339, 0.3669, 0.6589, 0.3874, 0.6874, 0.4027, 0.375, 0.0, 0.625, 0.0, 0.625, 0.25, 0.375, 0.25, 0.375, 0.25, 0.625, 0.25, 0.625, 0.5, 0.375, 0.5, 0.375, 0.5, 0.625, 0.5, 0.625, 0.75, 0.375, 0.75, 0.375, 0.75, 0.625, 0.75, 0.625, 1.0, 0.375, 1.0, 0.125, 0.5, 0.375, 0.5, 0.375, 0.75, 0.125, 0.75, 0.625, 0.5, 0.875, 0.5, 0.875, 0.75, 0.625, 0.75, 0.375, 0.0, 0.625, 0.0, 0.625, 0.25, 0.375, 0.25, 0.375, 0.25, 0.625, 0.25, 0.625, 0.5, 0.375, 0.5, 0.375, 0.5, 0.625, 0.5, 0.625, 0.75, 0.375, 0.75, 0.375, 0.75, 0.625, 0.75, 0.625, 1.0, 0.375, 1.0, 0.125, 0.5, 0.375, 0.5, 0.375, 0.75, 0.125, 0.75, 0.625, 0.5, 0.875, 0.5, 0.875, 0.75, 0.625, 0.75, 0.3438, 0.5, 0.3438, 1.0, 0.3438, 1.0, 0.3438, 0.5, 0.2823, 0.08794, 0.2503, 0.08475, 0.2503, 0.08475, 0.2823, 0.08794, 0.8406, 0.3874, 0.8128, 0.4027, 0.8128, 0.4027, 0.8406, 0.3874, 0.1589, 0.3874, 0.1874, 0.4027, 0.1874, 0.4027, 0.1589, 0.3874, 0.9062, 0.5, 0.9062, 1.0, 0.9062, 1.0, 0.9062, 0.5, 0.8128, 0.09735, 0.8406, 0.1126, 0.8406, 0.1126, 0.8128, 0.09735, 0.4062, 0.5, 0.4062, 1.0, 0.4062, 1.0, 0.4062, 0.5, 0.8406, 0.1126, 0.8643, 0.133, 0.8643, 0.133, 0.8406, 0.1126, 0.9688, 0.5, 0.9688, 1.0, 0.9688, 1.0, 0.9688, 0.5, 0.9001, 0.2167, 0.9019, 0.25, 0.9019, 0.25, 0.9001, 0.2167, 0.3824, 0.3424, 0.3941, 0.3144, 0.3941, 0.3144, 0.3824, 0.3424, 0.4688, 0.5, 0.4688, 1.0, 0.4688, 1.0, 0.4688, 0.5, 0.8643, 0.133, 0.8824, 0.1576, 0.8824, 0.1576, 0.8643, 0.133, 0.08875, 0.2822, 0.09815, 0.3133, 0.09815, 0.3133, 0.08875, 0.2822, 0.6339, 0.3669, 0.6134, 0.3418, 0.6134, 0.3418, 0.6339, 0.3669, 0.4019, 0.25, 0.4001, 0.2167, 0.4001, 0.2167, 0.4019, 0.25, 0.5312, 0.5, 0.5312, 1.0, 0.5312, 1.0, 0.5312, 0.5, 0.6589, 0.3874, 0.6339, 0.3669, 0.6339, 0.3669, 0.6589, 0.3874, 0.1134, 0.3418, 0.1339, 0.3669, 0.1339, 0.3669, 0.1134, 0.3418, 0.08558, 0.25, 0.08875, 0.2822, 0.08875, 0.2822, 0.08558, 0.25, 0.7167, 0.4116, 0.6874, 0.4027, 0.6874, 0.4027, 0.7167, 0.4116, 0.3406, 0.3874, 0.3643, 0.367, 0.3643, 0.367, 0.3406, 0.3874, 0.2183, 0.08791, 0.1874, 0.09731, 0.1874, 0.09731, 0.2183, 0.08791, 0.5938, 0.5, 0.5938, 1.0, 0.5938, 1.0, 0.5938, 0.5, 0.2032, 0.4854, 0.1582, 0.4717, 0.1582, 0.4717, 0.2032, 0.4854, 0.3941, 0.1856, 0.3824, 0.1576, 0.3824, 0.1576, 0.3941, 0.1856, 0.1167, 0.4496, 0.08029, 0.4197, 0.08029, 0.4197, 0.1167, 0.4496, 0.7503, 0.08475, 0.7823, 0.08794, 0.7823, 0.08794, 0.7503, 0.08475, 0.2823, 0.4121, 0.3128, 0.4027, 0.3128, 0.4027, 0.2823, 0.4121, 0.05045, 0.3833, 0.02827, 0.3418, 0.02827, 0.3418, 0.05045, 0.3833, 0.9001, 0.2833, 0.894, 0.3144, 0.894, 0.3144, 0.9001, 0.2833, 0.3643, 0.133, 0.3406, 0.1126, 0.3406, 0.1126, 0.3643, 0.133, 0.75, 0.49, 0.7968, 0.4854, 0.7968, 0.4854, 0.75, 0.49, 0.9375, 1.0, 0.9375, 0.5, 0.9375, 0.5, 0.9375, 1.0, 0.8438, 0.5, 0.8438, 1.0, 0.8438, 1.0, 0.8438, 0.5, 0.3833, 0.05045, 0.4197, 0.08029, 0.4197, 0.08029, 0.3833, 0.05045, 0.5625, 1.0, 0.5625, 0.5, 0.5625, 0.5, 0.5625, 1.0, 0.2032, 0.01461, 0.25, 0.01, 0.25, 0.01, 0.2032, 0.01461, 0.4375, 1.0, 0.4375, 0.5, 0.4375, 0.5, 0.4375, 1.0, 0.05045, 0.1167, 0.08029, 0.08029, 0.08029, 0.08029, 0.05045, 0.1167, 0.2812, 0.5, 0.2812, 1.0, 0.2812, 1.0, 0.2812, 0.5, 0.2188, 0.5, 0.2188, 1.0, 0.2188, 1.0, 0.2188, 0.5, 0.1562, 0.5, 0.1562, 1.0, 0.1562, 1.0, 0.1562, 0.5, 0.5803, 0.4197, 0.6167, 0.4496, 0.6167, 0.4496, 0.5803, 0.4197, 0.0625, 1.0, 0.0625, 0.5, 0.0625, 0.5, 0.0625, 1.0, 0.9688, 0.84, 0.9688, 0.6462, 1.0, 0.6462, 1.0, 0.84, 0.9375, 0.84, 0.9375, 0.6462, 0.9688, 0.6462, 0.9688, 0.84, 0.9275, 0.84, 0.9062, 0.84, 0.9062, 0.6462, 0.9375, 0.6462, 0.9375, 0.84, 0.875, 0.84, 0.875, 0.6462, 0.9062, 0.6462, 0.9062, 0.84, 0.8438, 0.84, 0.8438, 0.6462, 0.875, 0.6462, 0.875, 0.84, 0.8125, 0.84, 0.8125, 0.6462, 0.8438, 0.6462, 0.8438, 0.84, 0.7812, 0.84, 0.7812, 0.6462, 0.8125, 0.6462, 0.8125, 0.84, 0.75, 0.84, 0.75, 0.6462, 0.7812, 0.6462, 0.7812, 0.84, 0.7188, 0.84, 0.7188, 0.6462, 0.75, 0.6462, 0.75, 0.84, 0.6875, 0.84, 0.6875, 0.6462, 0.7188, 0.6462, 0.7188, 0.84, 0.6562, 0.84, 0.6562, 0.6462, 0.6875, 0.6462, 0.6875, 0.84, 0.6562, 0.84, 0.625, 0.84, 0.625, 0.6462, 0.6562, 0.6462, 0.625, 0.84, 0.5938, 0.84, 0.5938, 0.6462, 0.625, 0.6462, 0.5938, 0.84, 0.5625, 0.84, 0.5625, 0.6462, 0.5938, 0.6462, 0.5625, 0.84, 0.5312, 0.84, 0.5312, 0.6462, 0.5328, 0.6462, 0.5625, 0.6462, 0.5312, 0.84, 0.5, 0.84, 0.5, 0.6462, 0.5312, 0.6462, 0.5, 0.84, 0.4688, 0.84, 0.4688, 0.6462, 0.5, 0.6462, 0.4688, 0.84, 0.4375, 0.84, 0.4375, 0.6462, 0.4688, 0.6462, 0.4375, 0.84, 0.4275, 0.84, 0.4062, 0.84, 0.4062, 0.6462, 0.4375, 0.6462, 0.4062, 0.84, 0.375, 0.84, 0.375, 0.6462, 0.4062, 0.6462, 0.375, 0.84, 0.3438, 0.84, 0.3438, 0.6462, 0.375, 0.6462, 0.3438, 0.84, 0.3125, 0.84, 0.3125, 0.6462, 0.3438, 0.6462, 0.3125, 0.84, 0.2812, 0.84, 0.2812, 0.6462, 0.3125, 0.6462, 0.2812, 0.84, 0.25, 0.84, 0.25, 0.6462, 0.2812, 0.6462, 0.25, 0.84, 0.2188, 0.84, 0.2188, 0.6462, 0.25, 0.6462, 0.2188, 0.84, 0.1875, 0.84, 0.1875, 0.6462, 0.2188, 0.6462, 0.1875, 0.84, 0.1562, 0.84, 0.1562, 0.6462, 0.1875, 0.6462, 0.125, 0.84, 0.125, 0.6462, 0.1562, 0.6462, 0.1562, 0.84, 0.09375, 0.84, 0.09375, 0.6462, 0.125, 0.6462, 0.125, 0.84, 0.0625, 0.84, 0.0625, 0.6462, 0.09375, 0.6462, 0.09375, 0.84, 0.03125, 0.84, 0.03125, 0.6462, 0.0625, 0.6462, 0.0625, 0.84, 0.03125, 0.6462, 0.03125, 0.84, 0.0, 0.84, 0.0, 0.6462, 0.7823, 0.4121, 0.7503, 0.4153, 0.7503, 0.4153, 0.7823, 0.4121, 0.5981, 0.1867, 0.6134, 0.1582, 0.6134, 0.1582, 0.5981, 0.1867, 0.625, 1.0, 0.625, 0.5, 0.625, 0.5, 0.625, 1.0, 0.09815, 0.3133, 0.1134, 0.3418, 0.1134, 0.3418, 0.09815, 0.3133, 0.1562, 0.5, 0.1562, 1.0, 0.1562, 1.0, 0.1562, 0.5, 0.9197, 0.08029, 0.8833, 0.05045, 0.8833, 0.05045, 0.9197, 0.08029, 0.5981, 0.3133, 0.5888, 0.2822, 0.5888, 0.2822, 0.5981, 0.3133, 0.5625, 1.0, 0.5625, 0.5, 0.5625, 0.5, 0.5625, 1.0, 0.09375, 0.5, 0.09375, 1.0, 0.09375, 1.0, 0.09375, 0.5, 0.6134, 0.1582, 0.6339, 0.1331, 0.6339, 0.1331, 0.6134, 0.1582, 0.8418, 0.02827, 0.7968, 0.01461, 0.7968, 0.01461, 0.8418, 0.02827, 0.6339, 0.1331, 0.6589, 0.1126, 0.6589, 0.1126, 0.6339, 0.1331, 0.6134, 0.3418, 0.5981, 0.3133, 0.5981, 0.3133, 0.6134, 0.3418, 0.5, 1.0, 0.5, 0.5, 0.5, 0.5, 0.5, 1.0, 0.5888, 0.2822, 0.5856, 0.25, 0.5856, 0.25, 0.5888, 0.2822, 0.5888, 0.2178, 0.5981, 0.1867, 0.5981, 0.1867, 0.5888, 0.2178, 0.75, 0.01, 0.7032, 0.01461, 0.7032, 0.01461, 0.75, 0.01, 0.6874, 0.09731, 0.7183, 0.08791, 0.7183, 0.08791, 0.6874, 0.09731, 0.03125, 0.5, 0.03125, 1.0, 0.03125, 1.0, 0.03125, 0.5, 0.4375, 1.0, 0.4375, 0.5, 0.4375, 0.5, 0.4375, 1.0, 0.6874, 0.4027, 0.6589, 0.3874, 0.6589, 0.3874, 0.6874, 0.4027, 0.6582, 0.02827, 0.6167, 0.05045, 0.6167, 0.05045, 0.6582, 0.02827, 0.5856, 0.25, 0.5888, 0.2178, 0.5888, 0.2178, 0.5856, 0.25, 0.6589, 0.1126, 0.6874, 0.09731, 0.6874, 0.09731, 0.6589, 0.1126, 0.375, 1.0, 0.375, 0.5, 0.375, 0.5, 0.375, 1.0, 0.5803, 0.08029, 0.5504, 0.1167, 0.5504, 0.1167, 0.5803, 0.08029, 0.2968, 0.4854, 0.25, 0.49, 0.25, 0.49, 0.2968, 0.4854, 0.3125, 1.0, 0.3125, 0.5, 0.3125, 0.5, 0.3125, 1.0, 0.3833, 0.4496, 0.3418, 0.4717, 0.3418, 0.4717, 0.3833, 0.4496, 0.5283, 0.1582, 0.5146, 0.2032, 0.5146, 0.2032, 0.5283, 0.1582, 0.3128, 0.4027, 0.3218, 0.3978, 0.3218, 0.3978, 0.3128, 0.4027, 0.4496, 0.3833, 0.4197, 0.4197, 0.4197, 0.4197, 0.4496, 0.3833, 0.25, 1.0, 0.25, 0.5, 0.25, 0.5, 0.25, 1.0, 0.1874, 0.4027, 0.2183, 0.4121, 0.2183, 0.4121, 0.1874, 0.4027, 0.51, 0.25, 0.5146, 0.2968, 0.5146, 0.2968, 0.51, 0.25, 0.3218, 0.3978, 0.3406, 0.3874, 0.3406, 0.3874, 0.3218, 0.3978, 0.1875, 1.0, 0.1875, 0.5, 0.1875, 0.5, 0.1875, 1.0, 0.3128, 0.09735, 0.2823, 0.08794, 0.2823, 0.08794, 0.3128, 0.09735, 0.5283, 0.3418, 0.5504, 0.3833, 0.5504, 0.3833, 0.5283, 0.3418, 0.1783, 0.1022, 0.1589, 0.1126, 0.1589, 0.1126, 0.1783, 0.1022, 0.125, 1.0, 0.125, 0.5, 0.125, 0.5, 0.125, 1.0, 0.08875, 0.2178, 0.08558, 0.25, 0.08558, 0.25, 0.08875, 0.2178, 0.5803, 0.4197, 0.6167, 0.4496, 0.6167, 0.4496, 0.5803, 0.4197, 0.09815, 0.1867, 0.08875, 0.2178, 0.08875, 0.2178, 0.09815, 0.1867, 0.0625, 1.0, 0.0625, 0.5, 0.0625, 0.5, 0.0625, 1.0, 0.1589, 0.1126, 0.1339, 0.1331, 0.1339, 0.1331, 0.1589, 0.1126, 0.6582, 0.4717, 0.7032, 0.4854, 0.7032, 0.4854, 0.6582, 0.4717, 0.3824, 0.1576, 0.3643, 0.133, 0.3643, 0.133, 0.3824, 0.1576, 0.4001, 0.2833, 0.4019, 0.25, 0.4019, 0.25, 0.4001, 0.2833, 0.3941, 0.3144, 0.4001, 0.2833, 0.4001, 0.2833, 0.3941, 0.3144, 0.3643, 0.367, 0.3824, 0.3424, 0.3824, 0.3424, 0.3643, 0.367, 0.1874, 0.09731, 0.1783, 0.1022, 0.1783, 0.1022, 0.1874, 0.09731, 0.0, 1.0, 0.0, 0.5, 0.0, 0.5, 0.0, 1.0, 0.7823, 0.08794, 0.8128, 0.09735, 0.8128, 0.09735, 0.7823, 0.08794, 0.75, 0.49, 0.7968, 0.4854, 0.7968, 0.4854, 0.75, 0.49, 0.8824, 0.1576, 0.894, 0.1856, 0.894, 0.1856, 0.8824, 0.1576, 0.9375, 1.0, 0.9375, 0.5, 0.9375, 0.5, 0.9375, 1.0, 0.894, 0.1856, 0.9001, 0.2167, 0.9001, 0.2167, 0.894, 0.1856, 0.3833, 0.05045, 0.4197, 0.08029, 0.4197, 0.08029, 0.3833, 0.05045, 0.8418, 0.4717, 0.8833, 0.4496, 0.8833, 0.4496, 0.8418, 0.4717, 0.2968, 0.01461, 0.3418, 0.02827, 0.3418, 0.02827, 0.2968, 0.01461, 0.875, 1.0, 0.875, 0.5, 0.875, 0.5, 0.875, 1.0, 0.2032, 0.01461, 0.25, 0.01, 0.25, 0.01, 0.2032, 0.01461, 0.9197, 0.4197, 0.9496, 0.3833, 0.9496, 0.3833, 0.9197, 0.4197, 0.1339, 0.3669, 0.1589, 0.3874, 0.1589, 0.3874, 0.1339, 0.3669, 0.894, 0.3144, 0.8824, 0.3424, 0.8824, 0.3424, 0.894, 0.3144, 0.1167, 0.05045, 0.1582, 0.02827, 0.1582, 0.02827, 0.1167, 0.05045, 0.2503, 0.4153, 0.2823, 0.4121, 0.2823, 0.4121, 0.2503, 0.4153, 0.05045, 0.1167, 0.08029, 0.08029, 0.08029, 0.08029, 0.05045, 0.1167, 0.2183, 0.4121, 0.2503, 0.4153, 0.2503, 0.4153, 0.2183, 0.4121, 0.8128, 0.4027, 0.7823, 0.4121, 0.7823, 0.4121, 0.8128, 0.4027, 0.01461, 0.2032, 0.02827, 0.1582, 0.02827, 0.1582, 0.01461, 0.2032, 0.3406, 0.1126, 0.3128, 0.09735, 0.3128, 0.09735, 0.3406, 0.1126, 0.01461, 0.2968, 0.01, 0.25, 0.01, 0.25, 0.01461, 0.2968, 0.875, 0.5, 0.8438, 0.5, 0.8438, 1.0, 0.875, 1.0, 0.875, 1.0, 0.875, 0.5, 0.875, 0.5, 0.875, 1.0, 0.4496, 0.3833, 0.4197, 0.4197, 0.4197, 0.4197, 0.4496, 0.3833, 0.9197, 0.4197, 0.9496, 0.3833, 0.9496, 0.3833, 0.9197, 0.4197, 0.9375, 0.5, 0.9062, 0.5, 0.9062, 1.0, 0.9375, 1.0, 0.9062, 0.5, 0.9062, 1.0, 0.9062, 1.0, 0.9062, 0.5, 0.8418, 0.4717, 0.8833, 0.4496, 0.8833, 0.4496, 0.8418, 0.4717, 0.3833, 0.4496, 0.3418, 0.4717, 0.3418, 0.4717, 0.3833, 0.4496, 1.0, 0.5, 0.9688, 0.5, 0.9688, 1.0, 1.0, 1.0, 0.9688, 0.5, 0.9688, 1.0, 0.9688, 1.0, 0.9688, 0.5, 0.0, 1.0, 0.0, 0.5, 0.0, 0.5, 0.0, 1.0, 0.2968, 0.4854, 0.25, 0.49, 0.25, 0.49, 0.2968, 0.4854, 0.0625, 0.5, 0.03125, 0.5, 0.03125, 1.0, 0.0625, 1.0, 0.03125, 0.5, 0.03125, 1.0, 0.03125, 1.0, 0.03125, 0.5, 0.2032, 0.4854, 0.1582, 0.4717, 0.1582, 0.4717, 0.2032, 0.4854, 0.6582, 0.4717, 0.7032, 0.4854, 0.7032, 0.4854, 0.6582, 0.4717, 0.125, 0.5, 0.09375, 0.5, 0.09375, 1.0, 0.125, 1.0, 0.09375, 0.5, 0.09375, 1.0, 0.09375, 1.0, 0.09375, 0.5, 0.1167, 0.4496, 0.08029, 0.4197, 0.08029, 0.4197, 0.1167, 0.4496, 0.125, 1.0, 0.125, 0.5, 0.125, 0.5, 0.125, 1.0, 0.1875, 0.5, 0.1562, 0.5, 0.1562, 1.0, 0.1875, 1.0, 0.1875, 1.0, 0.1875, 0.5, 0.1875, 0.5, 0.1875, 1.0, 0.05045, 0.3833, 0.02827, 0.3418, 0.02827, 0.3418, 0.05045, 0.3833, 0.5283, 0.3418, 0.5504, 0.3833, 0.5504, 0.3833, 0.5283, 0.3418, 0.25, 0.5, 0.2188, 0.5, 0.2188, 1.0, 0.25, 1.0, 0.51, 0.25, 0.5146, 0.2968, 0.5146, 0.2968, 0.51, 0.25, 0.01461, 0.2968, 0.01, 0.25, 0.01, 0.25, 0.01461, 0.2968, 0.25, 1.0, 0.25, 0.5, 0.25, 0.5, 0.25, 1.0, 0.3125, 0.5, 0.2812, 0.5, 0.2812, 1.0, 0.3125, 1.0, 0.3125, 1.0, 0.3125, 0.5, 0.3125, 0.5, 0.3125, 1.0, 0.01461, 0.2032, 0.02827, 0.1582, 0.02827, 0.1582, 0.01461, 0.2032, 0.5283, 0.1582, 0.5146, 0.2032, 0.5146, 0.2032, 0.5283, 0.1582, 0.375, 0.5, 0.3438, 0.5, 0.3438, 1.0, 0.375, 1.0, 0.375, 1.0, 0.375, 0.5, 0.375, 0.5, 0.375, 1.0, 0.3438, 0.5, 0.3438, 1.0, 0.3438, 1.0, 0.3438, 0.5, 0.5803, 0.08029, 0.5504, 0.1167, 0.5504, 0.1167, 0.5803, 0.08029, 0.4375, 0.5, 0.4062, 0.5, 0.4062, 1.0, 0.4375, 1.0, 0.4062, 0.5, 0.4062, 1.0, 0.4062, 1.0, 0.4062, 0.5, 0.6582, 0.02827, 0.6167, 0.05045, 0.6167, 0.05045, 0.6582, 0.02827, 0.1167, 0.05045, 0.1582, 0.02827, 0.1582, 0.02827, 0.1167, 0.05045, 0.5, 0.5, 0.4688, 0.5, 0.4688, 1.0, 0.5, 1.0, 0.5, 1.0, 0.5, 0.5, 0.5, 0.5, 0.5, 1.0, 0.75, 0.01, 0.7032, 0.01461, 0.7032, 0.01461, 0.75, 0.01, 0.4688, 0.5, 0.4688, 1.0, 0.4688, 1.0, 0.4688, 0.5, 0.5625, 0.5, 0.5312, 0.5, 0.5312, 1.0, 0.5625, 1.0, 0.5312, 0.5, 0.5312, 1.0, 0.5312, 1.0, 0.5312, 0.5, 0.2968, 0.01461, 0.3418, 0.02827, 0.3418, 0.02827, 0.2968, 0.01461, 0.8418, 0.02827, 0.7968, 0.01461, 0.7968, 0.01461, 0.8418, 0.02827, 0.625, 0.5, 0.5938, 0.5, 0.5938, 1.0, 0.625, 1.0, 0.625, 1.0, 0.625, 0.5, 0.625, 0.5, 0.625, 1.0, 0.9197, 0.08029, 0.8833, 0.05045, 0.8833, 0.05045, 0.9197, 0.08029, 0.5938, 0.5, 0.5938, 1.0, 0.5938, 1.0, 0.5938, 0.5])
me_cube_003.materials.append(mat_material_001)
me_cube_003.update()

# ---- objects
ob_light = bpy.data.objects.new('Light', light_light)
ob_camera = bpy.data.objects.new('Camera', cam_camera)
ob_cube_002 = bpy.data.objects.new('Cube.002', me_cube_003)

# ---- transforms, parenting, visibility, modifiers, constraints
ob_light.location = (4.076, 1.005, 5.904)
ob_light.rotation_euler = (0.6503, 0.05522, 1.866)
ob_light.lock_rotations_4d = False
ob_light.empty_display_type = 'ARROWS'
ob_light.color = (0.0, 0.0, 0.0, 0.0)
ob_light.lineart.crease_threshold = 0.0
ob_camera.location = (7.359, -6.926, 4.958)
ob_camera.rotation_euler = (1.109, 0.0, 0.8149)
ob_camera.lock_rotations_4d = False
ob_camera.empty_display_type = 'ARROWS'
ob_camera.color = (0.0, 0.0, 0.0, 0.0)
ob_camera.display_type = 'WIRE'
ob_camera.lineart.crease_threshold = 0.0
ob_cube_002.location = (0.0, 0.0, 0.0)
ob_cube_002.scale = (0.06054, 0.08428, 0.05977)
_m = ob_cube_002.modifiers.new('Auto Smooth', 'NODES')
_m.node_group = ng_auto_smooth
_gi = [s.identifier for s in ng_auto_smooth.interface.items_tree if s.item_type == 'SOCKET' and s.in_out == 'INPUT']
_m[_gi[1]] = 0.5236  # Angle

# ---- collection membership
col_collection.objects.link(ob_light)
col_collection.objects.link(ob_camera)
col_collection.objects.link(ob_cube_002)

# ---- scene / render settings (as saved in the file)
scene.camera = ob_camera
scene.frame_start = 1; scene.frame_end = 250; scene.frame_set(1)
scene.render.engine = 'BLENDER_EEVEE_NEXT'
scene.cycles.sampling_pattern = 'TABULATED_SOBOL'
bpy.context.view_layer.update()
